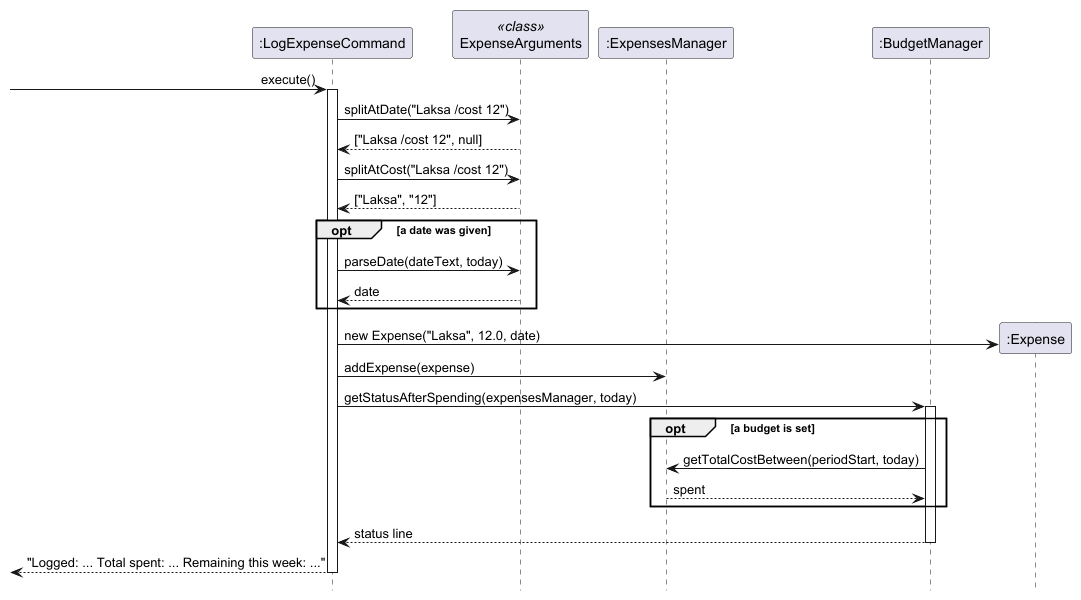

The diagram above was rendered by PlantUML. Its source (embedded in the PNG):
@startuml
hide footbox
participant ":LogExpenseCommand" as L
participant "ExpenseArguments" as A <<class>>
participant ":ExpensesManager" as E
participant ":BudgetManager" as B

[-> L : execute()
activate L
L -> A : splitAtDate("Laksa /cost 12")
A --> L : ["Laksa /cost 12", null]
L -> A : splitAtCost("Laksa /cost 12")
A --> L : ["Laksa", "12"]
opt a date was given
  L -> A : parseDate(dateText, today)
  A --> L : date
end
create ":Expense" as X
L -> X : new Expense("Laksa", 12.0, date)
L -> E : addExpense(expense)
L -> B : getStatusAfterSpending(expensesManager, today)
activate B
opt a budget is set
  B -> E : getTotalCostBetween(periodStart, today)
  E --> B : spent
end
B --> L : status line
deactivate B
[<-- L : "Logged: ... Total spent: ... Remaining this week: ..."
deactivate L
@enduml